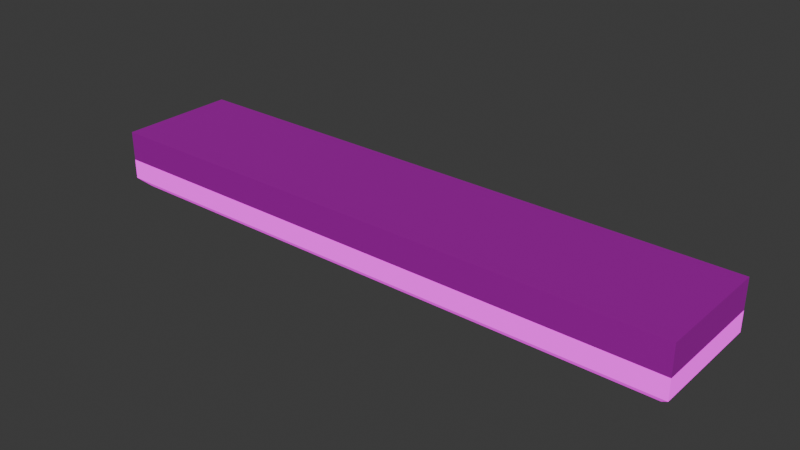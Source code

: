 # Source: tube_light.blend  (saved by Blender 4.2.66; exported with 4.5.12 LTS)
import bpy
from mathutils import Matrix  # noqa: F401  (used for matrix-valued properties, if any)

bpy.ops.wm.read_factory_settings(use_empty=True)
scene = bpy.context.scene
scene.name = 'Scene'

# ---- collections
col_collection = bpy.data.collections.new('Collection'); scene.collection.children.link(col_collection)

# ---- images (referenced by path relative to the original .blend; pixels are not part of the script)
import os
ASSET_DIR = os.environ.get("B2B_ASSET_DIR", "")  # directory of the original .blend (textures are referenced by path, not embedded)
HERE = os.path.dirname(os.path.abspath(__file__))  # packed textures are extracted next to this script under _unpacked/

def load_image(name, relpath, width, height, colorspace="sRGB"):
    """Load a texture the original file referenced (path relative to the .blend, or extracted next to this script)."""
    p = next((c for c in (os.path.join(HERE, relpath), os.path.join(ASSET_DIR, relpath)) if relpath and os.path.exists(c)), "")
    if p:
        img = bpy.data.images.load(p, check_existing=True)
        img.name = name
    else:  # same state as the original file: an image datablock whose file is absent (Cycles renders it pink)
        img = bpy.data.images.new(name, width, height)
        img.source = "FILE"
        img.filepath = "//" + (relpath or name)
    img.colorspace_settings.name = colorspace
    return img
img_light_frame_t = load_image('light_frame_t', 'light_frame_t.png', 1024, 1024, 'sRGB')
img_glass_t = load_image('glass_t', 'glass_t.png', 1024, 1024, 'sRGB')

# ---- materials (node trees are filled in below, after node groups)
mat_metal_m = bpy.data.materials.new('metal_m')
mat_glass_m = bpy.data.materials.new('glass_m')

# ---- material node trees
mat_metal_m.use_nodes = True; mat_metal_m.node_tree.nodes.clear()
_N = mat_metal_m.node_tree.nodes; _L = mat_metal_m.node_tree.links
n0 = _N.new('ShaderNodeBsdfPrincipled'); n0.name = 'Principled BSDF'; n0.location = (10, 300)
n0.inputs[1].default_value = 0.7688
n0.inputs[14].default_value = (0.97, 0.979, 0.988, 1.0)
n1 = _N.new('ShaderNodeOutputMaterial'); n1.name = 'Material Output'; n1.location = (300, 300)
n2 = _N.new('ShaderNodeTexImage'); n2.name = 'Image Texture'; n2.location = (-280, 275)
n2.image = img_light_frame_t
n2.interpolation = 'Closest'
_L.new(n0.outputs[0], n1.inputs[0])
_L.new(n2.outputs[0], n0.inputs[0])
n1.is_active_output = True
mat_glass_m.use_nodes = True; mat_glass_m.node_tree.nodes.clear()
_N = mat_glass_m.node_tree.nodes; _L = mat_glass_m.node_tree.links
n0 = _N.new('ShaderNodeBsdfPrincipled'); n0.name = 'Principled BSDF'; n0.location = (10, 300)
n0.inputs[28].default_value = 0.75
n1 = _N.new('ShaderNodeOutputMaterial'); n1.name = 'Material Output'; n1.location = (300, 300)
n2 = _N.new('ShaderNodeTexImage'); n2.name = 'Image Texture'; n2.location = (-180, 300)
n2.image = img_glass_t
n2.interpolation = 'Closest'
n3 = _N.new('ShaderNodeTexImage'); n3.name = 'Image Texture.001'; n3.location = (-280, -375)
n3.image = img_glass_t
n3.interpolation = 'Closest'
_L.new(n0.outputs[0], n1.inputs[0])
_L.new(n2.outputs[0], n0.inputs[0])
_L.new(n3.outputs[0], n0.inputs[27])
n1.is_active_output = True

# ---- world
world_world = bpy.data.worlds.new('World'); scene.world = world_world
world_world.use_nodes = True; world_world.node_tree.nodes.clear()
_N = world_world.node_tree.nodes; _L = world_world.node_tree.links
n0 = _N.new('ShaderNodeOutputWorld'); n0.name = 'World Output'; n0.location = (300, 300)
n1 = _N.new('ShaderNodeBackground'); n1.name = 'Background'; n1.location = (10, 300)
n1.inputs[0].default_value = (0.05088, 0.05088, 0.05088, 1.0)
_L.new(n1.outputs[0], n0.inputs[0])
n0.is_active_output = True
world_world.color = (0.05088, 0.05088, 0.05088)
world_world.sun_shadow_jitter_overblur = 0.0

# ---- meshes
me_cube_001 = bpy.data.meshes.new('Cube.001')
me_cube_001.from_pydata([(-1.0, -0.2, -0.1), (-1.0, -0.2, 0.0), (-1.0, 0.2, -0.1), (-1.0, 0.2, 0.0), (1.0, -0.2, -0.1), (1.0, -0.2, 0.0), (1.0, 0.2, -0.1), (1.0, 0.2, 0.0), (-1.0, 0.2, -0.1), (-1.0, -0.2, -0.1), (1.0, 0.2, -0.1), (1.0, -0.2, -0.1), (-1.0, 0.2, -0.1677), (-0.9677, 0.1677, -0.2), (-0.9677, -0.1677, -0.2), (-1.0, -0.2, -0.1677), (1.0, 0.2, -0.1677), (0.9677, 0.1677, -0.2), (1.0, -0.2, -0.1677), (0.9677, -0.1677, -0.2)], [], [(0, 1, 3, 2), (2, 3, 7, 6), (6, 7, 5, 4), (4, 5, 1, 0), (4, 0, 9, 11), (7, 3, 1, 5), (10, 11, 18, 16), (2, 6, 10, 8), (0, 2, 8, 9), (6, 4, 11, 10), (8, 10, 16, 12), (11, 9, 15, 18), (13, 17, 19, 14), (13, 14, 15, 12), (17, 13, 12, 16), (19, 17, 16, 18), (14, 19, 18, 15), (9, 8, 12, 15)])
me_cube_001.polygons.foreach_set('material_index', [0, 0, 0, 0, 0, 0, 1, 0, 0, 0, 1, 1, 1, 1, 1, 1, 1, 1])
_uv = me_cube_001.uv_layers.new(name='UVMap')
_uv.uv.foreach_set('vector', [0.01298, 0.03125, 0.1147, 0.03125, 0.1147, 0.4312, 0.01298, 0.4312, 0.2447, 2.031, 0.143, 2.031, 0.143, 0.03125, 0.2447, 0.03125, 0.3959, 0.4297, 0.2942, 0.4297, 0.2942, 0.02968, 0.3959, 0.02968, 0.5445, 2.031, 0.4428, 2.031, 0.4428, 0.03125, 0.5445, 0.03125, 0.5952, 0.03125, 0.5952, 2.024, 0.5932, 2.025, 0.5932, 0.0324, 1.063, 0.03125, 1.063, 2.031, 0.6563, 2.031, 0.6562, 0.03125, 0.308, 0.9, 0.308, 0.5, 0.3757, 0.5, 0.3757, 0.9, 1.131, 2.025, 1.131, 0.0324, 1.133, 0.03125, 1.133, 2.024, 0.02568, 0.8987, 0.02568, 0.5002, 0.02609, 0.5, 0.02609, 0.8985, 0.09375, 0.5, 0.09375, 0.8985, 0.09334, 0.8987, 0.09334, 0.5002, 1.188, 2.031, 1.188, 0.03125, 1.255, 0.03125, 1.255, 2.031, 1.292, 2.031, 1.292, 0.03125, 1.36, 0.03125, 1.36, 2.031, 1.405, 1.967, 1.405, 0.03125, 1.74, 0.03125, 1.74, 1.967, 1.812, 0.0635, 1.812, 0.399, 1.767, 0.4312, 1.767, 0.03125, 1.854, 1.999, 1.854, 0.0635, 1.899, 0.03125, 1.899, 2.031, 1.954, 0.3982, 1.954, 0.06274, 2.0, 0.03049, 2.0, 0.4305, 2.053, 1.999, 2.053, 0.0635, 2.098, 0.03125, 2.098, 2.031, 2.23, 0.03125, 2.23, 0.4312, 2.162, 0.4312, 2.162, 0.03125])
me_cube_001.materials.append(mat_metal_m)
me_cube_001.materials.append(mat_glass_m)
me_cube_001.use_mirror_y = True
me_cube_001.use_paint_bone_selection = False
me_cube_001.use_paint_mask = True
me_cube_001.update()

# ---- objects
ob_cube = bpy.data.objects.new('Cube', me_cube_001)

# ---- transforms, parenting, visibility, modifiers, constraints
ob_cube.location = (0.0, 0.0, 0.0)
ob_cube.use_mesh_mirror_y = True

# ---- collection membership
col_collection.objects.link(ob_cube)

# ---- scene / render settings (as saved in the file)
scene.frame_start = 1; scene.frame_end = 250; scene.frame_set(1)
scene.render.engine = 'BLENDER_EEVEE_NEXT'
bpy.context.view_layer.update()

# ---- added for rendering (the .blend has no active camera and no usable light): camera, sun
cam_auto = bpy.data.cameras.new('AutoCamera')
cam_auto.lens = 50.0
cam_auto.sensor_width = 36.0
cam_auto.clip_end = 1000.0
ob_auto_camera = bpy.data.objects.new('AutoCamera', cam_auto)
scene.collection.objects.link(ob_auto_camera)
ob_auto_camera.location = (1.89615, -2.27538, 1.41692)
ob_auto_camera.rotation_euler = (1.09748, -7.21219e-08, 0.694738)
scene.camera = ob_auto_camera
light_auto_sun = bpy.data.lights.new('AutoSun', 'SUN')
light_auto_sun.energy = 3.0
light_auto_sun.angle = 0.0523599
ob_auto_sun = bpy.data.objects.new('AutoSun', light_auto_sun)
scene.collection.objects.link(ob_auto_sun)
ob_auto_sun.rotation_euler = (0.872665, 0.174533, 0.523599)
bpy.context.view_layer.update()
